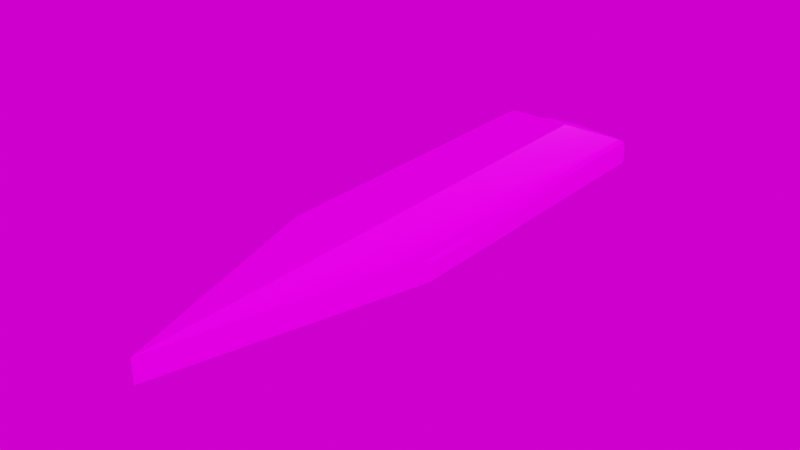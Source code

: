 # Source: Hoverboard.blend  (saved by Blender 3.4.6; exported with 4.5.12 LTS)
import bpy
from mathutils import Matrix  # noqa: F401  (used for matrix-valued properties, if any)

bpy.ops.wm.read_factory_settings(use_empty=True)
scene = bpy.context.scene
scene.name = 'Scene'

# ---- collections
col_collection = bpy.data.collections.new('Collection'); scene.collection.children.link(col_collection)

# ---- images (referenced by path relative to the original .blend; pixels are not part of the script)
import os
ASSET_DIR = os.environ.get("B2B_ASSET_DIR", "")  # directory of the original .blend (textures are referenced by path, not embedded)
HERE = os.path.dirname(os.path.abspath(__file__))  # packed textures are extracted next to this script under _unpacked/

def load_image(name, relpath, width, height, colorspace="sRGB"):
    """Load a texture the original file referenced (path relative to the .blend, or extracted next to this script)."""
    p = next((c for c in (os.path.join(HERE, relpath), os.path.join(ASSET_DIR, relpath)) if relpath and os.path.exists(c)), "")
    if p:
        img = bpy.data.images.load(p, check_existing=True)
        img.name = name
    else:  # same state as the original file: an image datablock whose file is absent (Cycles renders it pink)
        img = bpy.data.images.new(name, width, height)
        img.source = "FILE"
        img.filepath = "//" + (relpath or name)
    img.colorspace_settings.name = colorspace
    return img
img_hoverboard_diffuse_png = load_image('Hoverboard_Diffuse.png', 'Hoverboard_Diffuse.png', 1024, 1024, 'sRGB')
img_hoverboard_metallic_png = load_image('Hoverboard_Metallic.png', 'Hoverboard_Metallic.png', 1024, 1024, 'Non-Color')
img_hoverboard_roughness_png = load_image('Hoverboard_Roughness.png', 'Hoverboard_Roughness.png', 1024, 1024, 'Non-Color')
img_hoverboard_normal_png = load_image('Hoverboard_Normal.png', 'Hoverboard_Normal.png', 1024, 1024, 'Non-Color')
img_hoverboard_emission_png = load_image('Hoverboard_Emission.png', 'Hoverboard_Emission.png', 1024, 1024, 'Non-Color')
img_forgotten_miniland_2k_hdr = load_image('forgotten_miniland_2k.hdr', 'forgotten_miniland_2k.hdr', 1024, 1024, 'Linear Rec.709')

# ---- materials (node trees are filled in below, after node groups)
mat_hoverboard_texured = bpy.data.materials.new('Hoverboard_Texured')
mat_hoverboard_texured.diffuse_color = (1.0, 1.0, 1.0, 1.0)
mat_hoverboard_texured.roughness = 1.0
mat_hoverboard_texured.specular_intensity = 0.0

# ---- material node trees
mat_hoverboard_texured.use_nodes = True; mat_hoverboard_texured.node_tree.nodes.clear()
_N = mat_hoverboard_texured.node_tree.nodes; _L = mat_hoverboard_texured.node_tree.links
n0 = _N.new('ShaderNodeOutputMaterial'); n0.name = 'Material Output'; n0.location = (1259, 564)
n1 = _N.new('ShaderNodeBsdfPrincipled'); n1.name = 'Principled BSDF'; n1.location = (862, 539)
n1.distribution = 'GGX'
n1.subsurface_method = 'RANDOM_WALK_SKIN'
n1.inputs[3].default_value = 1.45
n1.inputs[28].default_value = 1.0
n2 = _N.new('ShaderNodeTexImage'); n2.name = 'Image Texture'; n2.location = (88, -30)
n2.label = 'Base Color'
n2.image = img_hoverboard_diffuse_png
n3 = _N.new('ShaderNodeTexImage'); n3.name = 'Image Texture.001'; n3.location = (88, -310)
n3.label = 'Metallic'
n3.image = img_hoverboard_metallic_png
n4 = _N.new('ShaderNodeTexImage'); n4.name = 'Image Texture.002'; n4.location = (88, -590)
n4.label = 'Roughness'
n4.image = img_hoverboard_roughness_png
n5 = _N.new('ShaderNodeTexImage'); n5.name = 'Image Texture.003'; n5.location = (88, -870)
n5.label = 'Normal'
n5.image = img_hoverboard_normal_png
n6 = _N.new('ShaderNodeNormalMap'); n6.name = 'Normal Map'; n6.location = (612, -101)
n7 = _N.new('ShaderNodeTexImage'); n7.name = 'Image Texture.004'; n7.location = (88, -1150)
n7.label = 'Emission'
n7.image = img_hoverboard_emission_png
n8 = _N.new('ShaderNodeMapping'); n8.name = 'Mapping'; n8.location = (230, -30)
n9 = _N.new('NodeReroute'); n9.name = 'Reroute'; n9.location = (38, -740)
n9.width = 16
n9.socket_idname = 'NodeSocketVector'
n10 = _N.new('ShaderNodeTexCoord'); n10.name = 'Texture Coordinate'; n10.location = (30, -30)
n11 = _N.new('NodeFrame'); n11.name = 'Frame'; n11.location = (-418, 569)
n11.label = 'Mapping'
n11.width = 400
n12 = _N.new('NodeFrame'); n12.name = 'Frame.001'; n12.location = (224, 769)
n12.label = 'Textures'
n12.width = 358
n2.parent = n12
n3.parent = n12
n4.parent = n12
n5.parent = n12
n7.parent = n12
n8.parent = n11
n9.parent = n12
n10.parent = n11
_L.new(n1.outputs[0], n0.inputs[0])
_L.new(n2.outputs[0], n1.inputs[0])
_L.new(n3.outputs[0], n1.inputs[1])
_L.new(n4.outputs[0], n1.inputs[2])
_L.new(n5.outputs[0], n6.inputs[1])
_L.new(n6.outputs[0], n1.inputs[5])
_L.new(n7.outputs[0], n1.inputs[27])
_L.new(n9.outputs[0], n2.inputs[0])
_L.new(n9.outputs[0], n3.inputs[0])
_L.new(n9.outputs[0], n4.inputs[0])
_L.new(n9.outputs[0], n5.inputs[0])
_L.new(n9.outputs[0], n7.inputs[0])
_L.new(n8.outputs[0], n9.inputs[0])
_L.new(n10.outputs[2], n8.inputs[0])
n0.is_active_output = True

# ---- world
world_world = bpy.data.worlds.new('World'); scene.world = world_world
world_world.use_nodes = True; world_world.node_tree.nodes.clear()
_N = world_world.node_tree.nodes; _L = world_world.node_tree.links
n0 = _N.new('ShaderNodeOutputWorld'); n0.name = 'World Output'; n0.location = (300, 300)
n1 = _N.new('ShaderNodeBackground'); n1.name = 'Background'; n1.location = (10, 300)
n2 = _N.new('ShaderNodeTexEnvironment'); n2.name = 'Environment Texture'; n2.location = (-280, 280)
n2.image = img_forgotten_miniland_2k_hdr
_L.new(n1.outputs[0], n0.inputs[0])
_L.new(n2.outputs[0], n1.inputs[0])
n0.is_active_output = True
world_world.color = (0.05088, 0.05088, 0.05088)
world_world.use_sun_shadow = False
world_world.sun_shadow_jitter_overblur = 0.0

# ---- meshes
me_board = bpy.data.meshes.new('Board')
me_board.from_pydata([(-0.3, -0.05, 0.3749), (0.3, -0.05, 0.3749), (-1.49e-07, -0.05, 1.433), (-1.49e-07, 0.05, 1.433), (0.3, 0.01983, 0.3749), (0.2698, 0.05, 0.4813), (0.2912, 0.04116, 0.4061), (-0.2698, 0.05, 0.4813), (-0.3, 0.01983, 0.3749), (-0.2912, 0.04116, 0.4061), (-0.2698, 0.05, -0.9698), (-0.2698, 0.01983, -1.0), (-0.3, 0.01983, -0.9698), (-0.2698, 0.04116, -0.9912), (-0.2872, 0.03725, -0.9872), (-0.2912, 0.01983, -0.9912), (-0.2912, 0.04116, -0.9698), (-0.3, -0.05, -0.9698), (-0.2698, -0.05, -1.0), (-0.2912, -0.05, -0.9912), (0.2698, 0.05, -0.9698), (0.3, 0.01983, -0.9698), (0.2698, 0.01983, -1.0), (0.2912, 0.04116, -0.9698), (0.2872, 0.03725, -0.9872), (0.2912, 0.01983, -0.9912), (0.2698, 0.04116, -0.9912), (0.2698, -0.05, -1.0), (0.3, -0.05, -0.9698), (0.2912, -0.05, -0.9912), (-1.49e-07, 0.05, -0.9698), (-1.49e-07, 0.04116, -0.9912), (-0.1272, -0.05, -1.054), (0.1272, -0.05, -1.054), (-1.49e-07, -0.05, -0.9656), (-1.565e-07, -0.05, -1.073), (0.1272, 0.01983, -1.054), (-0.1272, 0.01983, -1.054), (-1.49e-07, 0.04115, -0.9912), (-1.416e-07, 0.01983, -1.073)], [], [(8, 12, 17, 0), (1, 2, 34, 33, 27, 29, 28), (13, 31, 38, 37, 11), (20, 30, 3, 5), (3, 7, 9, 8, 0, 2), (11, 37, 32, 18), (30, 10, 7, 3), (36, 22, 27, 33), (21, 4, 1, 28), (10, 13, 14, 16), (11, 15, 14, 13), (12, 16, 14, 15), (20, 23, 24, 26), (21, 25, 24, 23), (22, 26, 24, 25), (7, 10, 16, 9), (9, 16, 12, 8), (11, 18, 19, 15), (15, 19, 17, 12), (30, 20, 26, 31), (21, 28, 29, 25), (25, 29, 27, 22), (4, 21, 23, 6), (6, 23, 20, 5), (10, 30, 31, 13), (31, 26, 22, 36, 38), (4, 6, 5, 3, 2, 1), (32, 35, 34), (35, 33, 34), (36, 39, 38), (39, 37, 38), (36, 33, 35, 39), (39, 35, 32, 37), (2, 0, 17, 19, 18, 32, 34)])
_k = set([(0, 2), (0, 8), (0, 17), (1, 2), (1, 4), (1, 28), (3, 5), (3, 7), (4, 6), (4, 21), (5, 6), (5, 20), (7, 9), (7, 10), (8, 9), (8, 12), (10, 30), (11, 18), (11, 37), (12, 17), (17, 19), (18, 19), (18, 32), (20, 30), (21, 28), (22, 27), (22, 36), (27, 29), (27, 33), (28, 29)])
me_board.attributes.new('sharp_edge', 'BOOLEAN', 'EDGE').data.foreach_set('value', [ (min(e.vertices), max(e.vertices)) in _k for e in me_board.edges])
_uv = me_board.uv_layers.new(name='UVMap')
_uv.uv.foreach_set('vector', [0.6871, 0.0002282, 0.6871, 0.9778, 0.6522, 0.9778, 0.6522, 0.0002282, 0.4509, 0.9998, 0.301, 0.9998, 0.301, 0.05381, 0.3646, 0.0002282, 0.4359, 0.0002282, 0.4465, 0.005862, 0.4509, 0.02216, 0.7993, 0.4727, 0.7993, 0.2489, 0.7993, 0.2489, 0.8243, 0.3544, 0.8243, 0.4727, 0.2855, 0.9807, 0.1506, 0.9874, 0.1506, 0.0002282, 0.2855, 0.0002282, 0.8823, 0.7474, 0.8823, 0.9712, 0.8749, 0.9889, 0.8573, 0.9963, 0.7993, 0.9963, 0.7993, 0.7474, 0.8243, 0.4727, 0.8243, 0.3544, 0.8823, 0.3544, 0.8823, 0.4727, 0.4514, 0.01262, 0.5862, 0.01926, 0.5862, 0.9998, 0.4514, 0.9998, 0.8243, 0.1434, 0.8243, 0.02503, 0.8823, 0.02503, 0.8823, 0.1434, 0.6367, 0.02216, 0.6367, 0.9998, 0.6018, 0.9998, 0.6018, 0.02216, 0.5862, 0.01926, 0.5862, 0.0002282, 0.595, 0.0002282, 0.6013, 0.02216, 0.8243, 0.4727, 0.8243, 0.4978, 0.8099, 0.4978, 0.7993, 0.4727, 0.6871, 0.9778, 0.7022, 0.9778, 0.7022, 0.9905, 0.6871, 0.9998, 0.2855, 0.9807, 0.3005, 0.9778, 0.3005, 0.9905, 0.2855, 0.9998, 0.6367, 0.02216, 0.6367, 0.0002282, 0.6454, 0.0002282, 0.6518, 0.02216, 0.8243, 0.02503, 0.7993, 0.02503, 0.7993, 0.01058, 0.8243, 2.98e-08, 0.5862, 0.9998, 0.5862, 0.01926, 0.6013, 0.02216, 0.6013, 0.9998, 0.7022, 0.0002282, 0.7022, 0.9778, 0.6871, 0.9778, 0.6871, 0.0002282, 0.8243, 0.4727, 0.8823, 0.4727, 0.8823, 0.4978, 0.8243, 0.4978, 0.6871, 0.9998, 0.6522, 0.9998, 0.6522, 0.9778, 0.6871, 0.9778, 0.1506, 0.9874, 0.2855, 0.9807, 0.2855, 0.9998, 0.1506, 0.9998, 0.6367, 0.02216, 0.6018, 0.02216, 0.6018, 0.0002282, 0.6367, 0.0002282, 0.8243, 2.98e-08, 0.8823, 2.98e-08, 0.8823, 0.02503, 0.8243, 0.02503, 0.6367, 0.9998, 0.6367, 0.02216, 0.6518, 0.02216, 0.6518, 0.9998, 0.3005, 0.0002282, 0.3005, 0.9778, 0.2855, 0.9807, 0.2855, 0.0002282, 0.5862, 0.01926, 0.4514, 0.01262, 0.4514, 0.0002282, 0.5862, 0.0002282, 0.7993, 0.2489, 0.7993, 0.02503, 0.8243, 0.02503, 0.8243, 0.1434, 0.7993, 0.2489, 0.8573, 0.4985, 0.8749, 0.5058, 0.8823, 0.5235, 0.8823, 0.7474, 0.7993, 0.7474, 0.7993, 0.4985, 0.09536, 0.997, 0.03113, 1.0, 0.0345, 0.9576, 0.03113, 1.0, -1.892e-10, 1.0, 0.0345, 0.9576, 0.9909, 0.6814, 0.9909, 0.8459, 0.9488, 0.8588, 0.9909, 0.8459, 0.9909, 0.9922, 0.9488, 0.8588, 0.8243, 0.1434, 0.8823, 0.1434, 0.8823, 0.2489, 0.8243, 0.2489, 0.8243, 0.2489, 0.8823, 0.2489, 0.8823, 0.3544, 0.8243, 0.3544, 0.0002282, 0.0002282, 0.1502, 0.0002282, 0.1502, 0.9778, 0.1457, 0.9941, 0.1351, 0.9998, 0.09536, 0.997, 0.0345, 0.9576])
me_board.materials.append(mat_hoverboard_texured)
me_board.update()
me_board.normals_split_custom_set([tuple(v) for v in zip(*[iter([-1.0, 0.0, 0.0, -1.0, 0.0, 0.0, -1.0, 0.0, 0.0, -1.0, 0.0, 0.0, -2.722e-07, -1.0, -3.941e-09, -2.722e-07, -1.0, -3.941e-09, -2.722e-07, -1.0, -3.941e-09, -2.722e-07, -1.0, -3.941e-09, -2.722e-07, -1.0, -3.941e-09, -2.722e-07, -1.0, -3.941e-09, -2.722e-07, -1.0, -3.941e-09, -0.05673, 0.8981, -0.4361, -0.05673, 0.8981, -0.4361, -0.05673, 0.8981, -0.4361, -0.05673, 0.8981, -0.4361, -0.05673, 0.8981, -0.4361, 2.933e-07, 1.0, 0.0, 2.933e-07, 1.0, 0.0, 2.933e-07, 1.0, 0.0, 2.933e-07, 1.0, 0.0, -0.9621, 1.367e-07, 0.2728, -0.9621, 1.367e-07, 0.2728, -0.9621, 1.367e-07, 0.2728, -0.9621, 1.367e-07, 0.2728, -0.9621, 1.367e-07, 0.2728, -0.9621, 1.367e-07, 0.2728, -0.352, 0.0, -0.936, -0.352, 0.0, -0.936, -0.352, 0.0, -0.936, -0.352, 0.0, -0.936, -2.933e-07, 1.0, 0.0, -2.933e-07, 1.0, 0.0, -2.933e-07, 1.0, 0.0, -2.933e-07, 1.0, 0.0, 0.352, 0.0, -0.936, 0.352, 0.0, -0.936, 0.352, 0.0, -0.936, 0.352, 0.0, -0.936, 1.0, 0.0, 0.0, 1.0, 0.0, 0.0, 1.0, 0.0, 0.0, 1.0, 0.0, 0.0, -0.3251, 0.8881, -0.3251, -0.3251, 0.8881, -0.3251, -0.3251, 0.8881, -0.3251, -0.3251, 0.8881, -0.3251, -0.3251, 0.3251, -0.8881, -0.3251, 0.3251, -0.8881, -0.3251, 0.3251, -0.8881, -0.3251, 0.3251, -0.8881, -0.8881, 0.3251, -0.3251, -0.8881, 0.3251, -0.3251, -0.8881, 0.3251, -0.3251, -0.8881, 0.3251, -0.3251, 0.3251, 0.8881, -0.3251, 0.3251, 0.8881, -0.3251, 0.3251, 0.8881, -0.3251, 0.3251, 0.8881, -0.3251, 0.8881, 0.3251, -0.3251, 0.8881, 0.3251, -0.3251, 0.8881, 0.3251, -0.3251, 0.8881, 0.3251, -0.3251, 0.3251, 0.3251, -0.8881, 0.3251, 0.3251, -0.8881, 0.3251, 0.3251, -0.8881, 0.3251, 0.3251, -0.8881, -0.3827, 0.9239, 6.228e-08, -0.3827, 0.9239, 6.228e-08, -0.3827, 0.9239, 6.228e-08, -0.3827, 0.9239, 6.228e-08, -0.9239, 0.3827, 3.799e-08, -0.9239, 0.3827, 3.799e-08, -0.9239, 0.3827, 3.799e-08, -0.9239, 0.3827, 3.799e-08, -0.3827, -1.444e-07, -0.9239, -0.3827, -1.444e-07, -0.9239, -0.3827, -1.444e-07, -0.9239, -0.3827, -1.444e-07, -0.9239, -0.9239, -5.776e-07, -0.3827, -0.9239, -5.776e-07, -0.3827, -0.9239, -5.776e-07, -0.3827, -0.9239, -5.776e-07, -0.3827, 0.0, 0.9239, -0.3827, 0.0, 0.9239, -0.3827, 0.0, 0.9239, -0.3827, 0.0, 0.9239, -0.3827, 0.9239, -2.888e-07, -0.3827, 0.9239, -2.888e-07, -0.3827, 0.9239, -2.888e-07, -0.3827, 0.9239, -2.888e-07, -0.3827, 0.3827, -1.444e-07, -0.9239, 0.3827, -1.444e-07, -0.9239, 0.3827, -1.444e-07, -0.9239, 0.3827, -1.444e-07, -0.9239, 0.9239, 0.3827, 3.628e-08, 0.9239, 0.3827, 3.628e-08, 0.9239, 0.3827, 3.628e-08, 0.9239, 0.3827, 3.628e-08, 0.3827, 0.9239, 5.885e-08, 0.3827, 0.9239, 5.885e-08, 0.3827, 0.9239, 5.885e-08, 0.3827, 0.9239, 5.885e-08, 5.283e-09, 0.9239, -0.3827, 5.283e-09, 0.9239, -0.3827, 5.283e-09, 0.9239, -0.3827, 5.283e-09, 0.9239, -0.3827, 0.05673, 0.8981, -0.4361, 0.05673, 0.8981, -0.4361, 0.05673, 0.8981, -0.4361, 0.05673, 0.8981, -0.4361, 0.05673, 0.8981, -0.4361, 0.9621, 1.367e-07, 0.2728, 0.9621, 1.367e-07, 0.2728, 0.9621, 1.367e-07, 0.2728, 0.9621, 1.367e-07, 0.2728, 0.9621, 1.367e-07, 0.2728, 0.9621, 1.367e-07, 0.2728, -2.929e-08, -1.0, -1.358e-08, -2.929e-08, -1.0, -1.358e-08, -2.929e-08, -1.0, -1.358e-08, 2.929e-08, -1.0, -6.79e-08, 2.929e-08, -1.0, -6.79e-08, 2.929e-08, -1.0, -6.79e-08, 0.03906, 0.9672, -0.2508, 0.03906, 0.9672, -0.2508, 0.03906, 0.9672, -0.2508, -0.03906, 0.9672, -0.2508, -0.03906, 0.9672, -0.2508, -0.03906, 0.9672, -0.2508, 0.1539, -2.591e-08, -0.9881, 0.1539, -2.591e-08, -0.9881, 0.1539, -2.591e-08, -0.9881, 0.1539, -2.591e-08, -0.9881, -0.1539, 3.886e-08, -0.9881, -0.1539, 3.886e-08, -0.9881, -0.1539, 3.886e-08, -0.9881, -0.1539, 3.886e-08, -0.9881, 2.722e-07, -1.0, -4.851e-09, 2.722e-07, -1.0, -4.851e-09, 2.722e-07, -1.0, -4.851e-09, 2.722e-07, -1.0, -4.851e-09, 2.722e-07, -1.0, -4.851e-09, 2.722e-07, -1.0, -4.851e-09, 2.722e-07, -1.0, -4.851e-09])] * 3)])

# ---- objects
ob_board = bpy.data.objects.new('Board', me_board)

# ---- transforms, parenting, visibility, modifiers, constraints
ob_board.location = (0.0, 0.0, 0.0)
ob_board.rotation_euler = (1.571, -0.0, 0.0)

# ---- collection membership
col_collection.objects.link(ob_board)

# ---- scene / render settings (as saved in the file)
scene.frame_start = 1; scene.frame_end = 250; scene.frame_set(1)
scene.render.engine = 'CYCLES'
scene.render.film_transparent = True
scene.cycles.feature_set = 'EXPERIMENTAL'
scene.cycles.samples = 10
scene.cycles.sampling_pattern = 'TABULATED_SOBOL'
scene.cycles.use_light_tree = False
scene.cycles.bake_type = 'NORMAL'
scene.view_settings.view_transform = 'Filmic'
bpy.context.view_layer.update()

# ---- added for rendering (the .blend has no active camera and no usable light): camera, sun
cam_auto = bpy.data.cameras.new('AutoCamera')
cam_auto.lens = 50.0
cam_auto.sensor_width = 36.0
cam_auto.clip_end = 1000.0
ob_auto_camera = bpy.data.objects.new('AutoCamera', cam_auto)
scene.collection.objects.link(ob_auto_camera)
ob_auto_camera.location = (2.38631, -3.04332, 1.90904)
ob_auto_camera.rotation_euler = (1.09748, -7.21219e-08, 0.694738)
scene.camera = ob_auto_camera
light_auto_sun = bpy.data.lights.new('AutoSun', 'SUN')
light_auto_sun.energy = 3.0
light_auto_sun.angle = 0.0523599
ob_auto_sun = bpy.data.objects.new('AutoSun', light_auto_sun)
scene.collection.objects.link(ob_auto_sun)
ob_auto_sun.rotation_euler = (0.872665, 0.174533, 0.523599)
bpy.context.view_layer.update()
